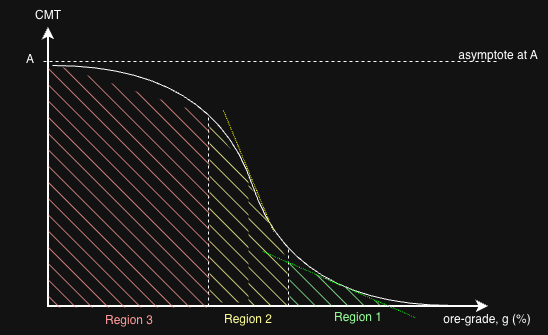

The diagram above was exported from draw.io. Its source (the exported page's mxGraphModel, read from the mxfile embedded in the PNG):
<mxGraphModel dx="372" dy="999" grid="1" gridSize="10" guides="1" tooltips="1" connect="1" arrows="1" fold="1" page="1" pageScale="1" pageWidth="827" pageHeight="1169" math="0" shadow="0">
  <root>
    <mxCell id="0" />
    <mxCell id="1" parent="0" />
    <mxCell id="2fiJlrfvxTP_qgPwqOK0-8" edge="1" parent="1" style="endArrow=classic;html=1;rounded=0;strokeWidth=2;" value="">
      <mxGeometry height="50" relative="1" width="50" as="geometry">
        <mxPoint x="1400" y="837" as="sourcePoint" />
        <mxPoint x="1400" y="557" as="targetPoint" />
      </mxGeometry>
    </mxCell>
    <mxCell id="2fiJlrfvxTP_qgPwqOK0-9" edge="1" parent="1" style="endArrow=classic;html=1;rounded=0;strokeWidth=2;" value="">
      <mxGeometry height="50" relative="1" width="50" as="geometry">
        <mxPoint x="1400" y="836" as="sourcePoint" />
        <mxPoint x="1840" y="836" as="targetPoint" />
      </mxGeometry>
    </mxCell>
    <mxCell id="2fiJlrfvxTP_qgPwqOK0-10" parent="1" style="text;html=1;whiteSpace=wrap;strokeColor=none;fillColor=none;align=center;verticalAlign=middle;rounded=0;" value="CMT" vertex="1">
      <mxGeometry height="30" width="60" x="1370" y="530" as="geometry" />
    </mxCell>
    <mxCell id="2fiJlrfvxTP_qgPwqOK0-11" edge="1" parent="1" style="endArrow=none;html=1;rounded=0;strokeWidth=1;dashed=1;" value="">
      <mxGeometry height="50" relative="1" width="50" as="geometry">
        <mxPoint x="1395" y="591" as="sourcePoint" />
        <mxPoint x="1850" y="591" as="targetPoint" />
      </mxGeometry>
    </mxCell>
    <mxCell id="2fiJlrfvxTP_qgPwqOK0-12" parent="1" style="text;html=1;whiteSpace=wrap;strokeColor=none;fillColor=none;align=center;verticalAlign=middle;rounded=0;" value="&lt;font&gt;ore-grade, g (%)&lt;/font&gt;" vertex="1">
      <mxGeometry height="30" width="102" x="1788" y="834" as="geometry" />
    </mxCell>
    <mxCell id="2fiJlrfvxTP_qgPwqOK0-13" edge="1" parent="1" style="curved=1;endArrow=none;html=1;rounded=0;endFill=0;" value="">
      <mxGeometry height="50" relative="1" width="50" as="geometry">
        <Array as="points">
          <mxPoint x="1644" y="835" />
          <mxPoint x="1564" y="595" />
        </Array>
        <mxPoint x="1804" y="835" as="sourcePoint" />
        <mxPoint x="1404" y="595" as="targetPoint" />
      </mxGeometry>
    </mxCell>
    <mxCell id="2fiJlrfvxTP_qgPwqOK0-14" parent="1" style="text;html=1;whiteSpace=wrap;strokeColor=none;fillColor=none;align=center;verticalAlign=middle;rounded=0;" value="A" vertex="1">
      <mxGeometry height="30" width="60" x="1352" y="574" as="geometry" />
    </mxCell>
    <mxCell id="2fiJlrfvxTP_qgPwqOK0-15" parent="1" style="text;html=1;whiteSpace=wrap;strokeColor=none;fillColor=none;align=center;verticalAlign=middle;rounded=0;" value="asymptote at A" vertex="1">
      <mxGeometry height="30" width="100" x="1800" y="570" as="geometry" />
    </mxCell>
    <mxCell id="2fiJlrfvxTP_qgPwqOK0-18" edge="1" parent="1" style="endArrow=none;html=1;rounded=0;strokeWidth=1;dashed=1;" value="">
      <mxGeometry height="50" relative="1" width="50" as="geometry">
        <mxPoint x="1560" y="836" as="sourcePoint" />
        <mxPoint x="1560" y="646" as="targetPoint" />
      </mxGeometry>
    </mxCell>
    <mxCell id="2fiJlrfvxTP_qgPwqOK0-19" edge="1" parent="1" style="endArrow=none;html=1;rounded=0;strokeWidth=1;dashed=1;" value="">
      <mxGeometry height="50" relative="1" width="50" as="geometry">
        <mxPoint x="1640" y="836" as="sourcePoint" />
        <mxPoint x="1640" y="776" as="targetPoint" />
      </mxGeometry>
    </mxCell>
    <mxCell id="2fiJlrfvxTP_qgPwqOK0-20" parent="1" style="shape=manualInput;whiteSpace=wrap;html=1;shadow=0;rounded=0;gradientColor=none;fillStyle=hatch;direction=east;flipH=1;legacyAnchorPoints=0;size=53;fillColor=#FF9999;strokeColor=none;" value="" vertex="1">
      <mxGeometry height="245" width="161" x="1400" y="592" as="geometry" />
    </mxCell>
    <mxCell id="2fiJlrfvxTP_qgPwqOK0-23" parent="1" style="shape=manualInput;whiteSpace=wrap;html=1;shadow=0;rounded=0;gradientColor=none;fillStyle=hatch;direction=east;flipH=1;legacyAnchorPoints=0;size=53;fillColor=#FFFF99;strokeColor=none;" value="" vertex="1">
      <mxGeometry height="182" width="39" x="1561" y="650" as="geometry" />
    </mxCell>
    <mxCell id="2fiJlrfvxTP_qgPwqOK0-24" parent="1" style="shape=manualInput;whiteSpace=wrap;html=1;shadow=0;rounded=0;gradientColor=none;fillStyle=hatch;direction=east;flipH=1;legacyAnchorPoints=0;size=80;fillColor=#FFFF99;strokeColor=none;" value="" vertex="1">
      <mxGeometry height="124" width="39" x="1600" y="711" as="geometry" />
    </mxCell>
    <mxCell id="2fiJlrfvxTP_qgPwqOK0-25" parent="1" style="shape=manualInput;whiteSpace=wrap;html=1;shadow=0;rounded=0;gradientColor=none;fillStyle=hatch;direction=east;flipH=1;legacyAnchorPoints=0;size=54;fillColor=#99FF99;strokeColor=none;" value="" vertex="1">
      <mxGeometry height="44" width="99" x="1641" y="792" as="geometry" />
    </mxCell>
    <mxCell id="2fiJlrfvxTP_qgPwqOK0-26" parent="1" style="text;html=1;whiteSpace=wrap;strokeColor=none;fillColor=none;align=center;verticalAlign=middle;rounded=0;" value="&lt;font style=&quot;color: rgb(255, 153, 153);&quot;&gt;Region 3&lt;/font&gt;" vertex="1">
      <mxGeometry height="30" width="60" x="1450.5" y="835" as="geometry" />
    </mxCell>
    <mxCell id="2fiJlrfvxTP_qgPwqOK0-27" parent="1" style="text;html=1;whiteSpace=wrap;strokeColor=none;fillColor=none;align=center;verticalAlign=middle;rounded=0;" value="&lt;font style=&quot;color: rgb(255, 255, 153);&quot;&gt;Region 2&lt;/font&gt;" vertex="1">
      <mxGeometry height="30" width="60" x="1570" y="834" as="geometry" />
    </mxCell>
    <mxCell id="2fiJlrfvxTP_qgPwqOK0-28" parent="1" style="text;html=1;whiteSpace=wrap;strokeColor=none;fillColor=none;align=center;verticalAlign=middle;rounded=0;" value="&lt;font style=&quot;color: rgb(153, 255, 153);&quot;&gt;Region 1&lt;/font&gt;" vertex="1">
      <mxGeometry height="30" width="60" x="1680" y="832" as="geometry" />
    </mxCell>
    <mxCell id="vHNEWw5pslFIuy-Tl7Yh-1" edge="1" parent="1" style="endArrow=none;html=1;rounded=0;dashed=1;dashPattern=1 1;strokeColor=#FFFF00;" value="">
      <mxGeometry height="50" relative="1" width="50" as="geometry">
        <mxPoint x="1575" y="640" as="sourcePoint" />
        <mxPoint x="1625" y="761" as="targetPoint" />
      </mxGeometry>
    </mxCell>
    <mxCell id="vHNEWw5pslFIuy-Tl7Yh-2" edge="1" parent="1" style="endArrow=none;html=1;rounded=0;dashed=1;dashPattern=1 1;strokeColor=#00FF00;" value="">
      <mxGeometry height="50" relative="1" width="50" as="geometry">
        <mxPoint x="1614" y="780.75" as="sourcePoint" />
        <mxPoint x="1767" y="847.25" as="targetPoint" />
      </mxGeometry>
    </mxCell>
  </root>
</mxGraphModel>